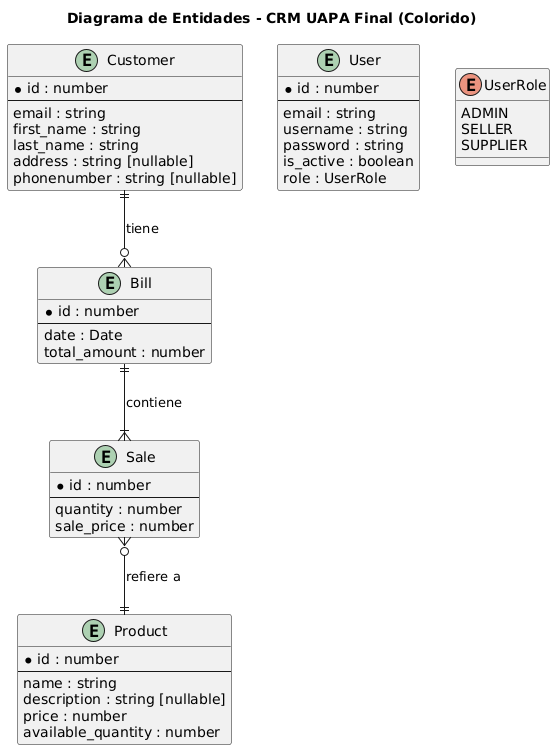

The diagram above was rendered by PlantUML. Its source (embedded in the PNG):
@startuml
title Diagrama de Entidades - CRM UAPA Final (Colorido)

' Set a white background for the whole diagram
skinparam backgroundColor #ffffff

' ===== Customize Entities =====
skinparam entity {
  BackgroundColor #FFF8DC
  BorderColor #DAA520
  FontColor #000000
  ArrowColor #DAA520
  Shadowing true
}

' ===== Customize Enums =====
skinparam enum {
  BackgroundColor #FFDAB9
  BorderColor #FF8C00
  FontColor #000000
}

' ===== Define Entities =====
entity Customer {
  * id : number
  --
  email : string
  first_name : string
  last_name : string
  address : string [nullable]
  phonenumber : string [nullable]
}

entity Bill {
  * id : number
  --
  date : Date
  total_amount : number
}

entity Sale {
  * id : number
  --
  quantity : number
  sale_price : number
}

entity Product {
  * id : number
  --
  name : string
  description : string [nullable]
  price : number
  available_quantity : number
}

entity User {
  * id : number
  --
  email : string
  username : string
  password : string
  is_active : boolean
  role : UserRole
}

enum UserRole {
  ADMIN
  SELLER
  SUPPLIER
}

' ===== Define Relationships =====
Customer ||--o{ Bill : "tiene"
Bill ||--|{ Sale : "contiene"
Sale }o--|| Product : "refiere a"
@enduml